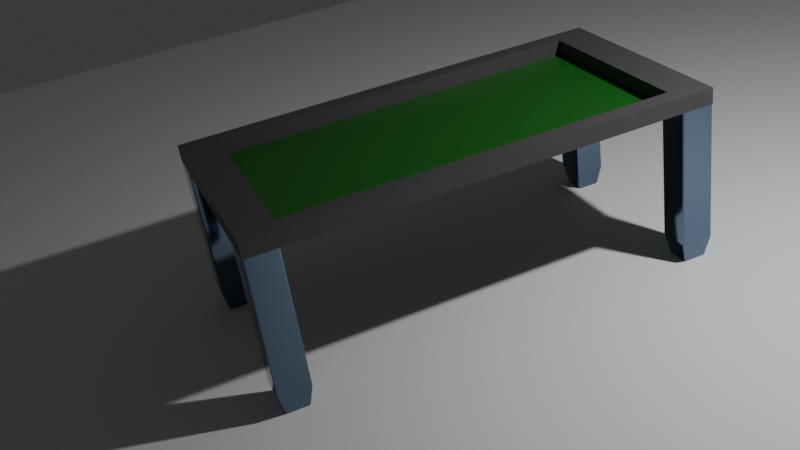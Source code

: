 # Source: table.blend  (saved by Blender 4.3.34; exported with 4.5.12 LTS)
import bpy
from mathutils import Matrix  # noqa: F401  (used for matrix-valued properties, if any)

bpy.ops.wm.read_factory_settings(use_empty=True)
scene = bpy.context.scene
scene.name = 'Scene'

# ---- collections
col_collection = bpy.data.collections.new('Collection'); scene.collection.children.link(col_collection)

# ---- materials (node trees are filled in below, after node groups)
mat_leg_material = bpy.data.materials.new('leg_material')
mat_table_material = bpy.data.materials.new('table-material')
mat_green_material = bpy.data.materials.new('green-material')

# ---- node groups
ng_smooth_by_angle = bpy.data.node_groups.new('Smooth by Angle', 'GeometryNodeTree')
_s = ng_smooth_by_angle.interface.new_socket(name='Mesh', in_out='OUTPUT', socket_type='NodeSocketGeometry')
_s = ng_smooth_by_angle.interface.new_socket(name='Mesh', in_out='INPUT', socket_type='NodeSocketGeometry')
_s = ng_smooth_by_angle.interface.new_socket(name='Angle', in_out='INPUT', socket_type='NodeSocketFloat')
_s.subtype = 'ANGLE'
_s.default_value = 0.5236
_s.min_value = 0.0
_s.max_value = 3.142
_s.description = 'Maximum face angle for smooth edges'
_s = ng_smooth_by_angle.interface.new_socket(name='Ignore Sharpness', in_out='INPUT', socket_type='NodeSocketBool')
_s.force_non_field = True
ng_smooth_by_angle.description = 'Set the sharpness of mesh edges based on the angle between the neighboring faces'
ng_smooth_by_angle.is_modifier = True
_N = ng_smooth_by_angle.nodes; _L = ng_smooth_by_angle.links
n0 = _N.new('GeometryNodeSetShadeSmooth'); n0.name = 'Set Shade Smooth'; n0.location = (120, -80)
n0.domain = 'EDGE'
n1 = _N.new('GeometryNodeSetShadeSmooth'); n1.name = 'Set Shade Smooth.001'; n1.location = (300, -80)
n2 = _N.new('NodeGroupOutput'); n2.name = 'Group Output'; n2.location = (480, -80)
n3 = _N.new('GeometryNodeInputMeshEdgeAngle'); n3.name = 'Edge Angle'; n3.location = (-440, -240)
n4 = _N.new('NodeGroupInput'); n4.name = 'Group Input'; n4.location = (-80, -80)
n5 = _N.new('GeometryNodeInputEdgeSmooth'); n5.name = 'Is Edge Smooth'; n5.location = (-260, -120)
n6 = _N.new('GeometryNodeInputShadeSmooth'); n6.name = 'Is Shade Smooth'; n6.location = (-440, -397)
n7 = _N.new('FunctionNodeCompare'); n7.name = 'Compare'; n7.location = (-260, -260)
n7.operation = 'LESS_EQUAL'
n7.inputs[6].default_value = (0.0, 0.0, 0.0, 0.0)
n7.inputs[7].default_value = (0.0, 0.0, 0.0, 0.0)
n8 = _N.new('FunctionNodeBooleanMath'); n8.name = 'Boolean Math.001'; n8.location = (-80, -260)
n9 = _N.new('NodeGroupInput'); n9.name = 'Group Input.001'; n9.location = (-440, -329)
n10 = _N.new('NodeGroupInput'); n10.name = 'Group Input.002'; n10.location = (-259, -189)
n11 = _N.new('FunctionNodeBooleanMath'); n11.name = 'Boolean Math'; n11.location = (-80, -149)
n11.operation = 'OR'
n12 = _N.new('FunctionNodeBooleanMath'); n12.name = 'Boolean Math.002'; n12.location = (-260, -380)
n12.operation = 'OR'
n13 = _N.new('NodeGroupInput'); n13.name = 'Group Input.003'; n13.location = (-440, -460)
_L.new(n3.outputs[0], n7.inputs[0])
_L.new(n1.outputs[0], n2.inputs[0])
_L.new(n9.outputs[1], n7.inputs[1])
_L.new(n7.outputs[0], n8.inputs[0])
_L.new(n4.outputs[0], n0.inputs[0])
_L.new(n0.outputs[0], n1.inputs[0])
_L.new(n8.outputs[0], n0.inputs[2])
_L.new(n10.outputs[2], n11.inputs[1])
_L.new(n5.outputs[0], n11.inputs[0])
_L.new(n11.outputs[0], n0.inputs[1])
_L.new(n13.outputs[2], n12.inputs[1])
_L.new(n6.outputs[0], n12.inputs[0])
_L.new(n12.outputs[0], n8.inputs[1])
n2.is_active_output = True

# ---- material node trees
mat_leg_material.use_nodes = True; mat_leg_material.node_tree.nodes.clear()
_N = mat_leg_material.node_tree.nodes; _L = mat_leg_material.node_tree.links
n0 = _N.new('ShaderNodeBsdfPrincipled'); n0.name = 'Principled BSDF'; n0.location = (10, 300)
n0.inputs[0].default_value = (0.15, 0.21, 0.3, 1.0)
n0.inputs[1].default_value = 1.0
n0.inputs[2].default_value = 0.1
n0.inputs[3].default_value = 1.45
n1 = _N.new('ShaderNodeOutputMaterial'); n1.name = 'Material Output'; n1.location = (300, 300)
_L.new(n0.outputs[0], n1.inputs[0])
n1.is_active_output = True
mat_table_material.use_nodes = True; mat_table_material.node_tree.nodes.clear()
_N = mat_table_material.node_tree.nodes; _L = mat_table_material.node_tree.links
n0 = _N.new('ShaderNodeBsdfPrincipled'); n0.name = 'Principled BSDF'; n0.location = (10, 300)
n0.inputs[0].default_value = (0.06, 0.06, 0.06, 1.0)
n1 = _N.new('ShaderNodeOutputMaterial'); n1.name = 'Material Output'; n1.location = (300, 300)
_L.new(n0.outputs[0], n1.inputs[0])
n1.is_active_output = True
mat_green_material.use_nodes = True; mat_green_material.node_tree.nodes.clear()
_N = mat_green_material.node_tree.nodes; _L = mat_green_material.node_tree.links
n0 = _N.new('ShaderNodeBsdfPrincipled'); n0.name = 'Principled BSDF'; n0.location = (10, 300)
n0.inputs[0].default_value = (0.006, 0.1, 0.006, 1.0)
n1 = _N.new('ShaderNodeOutputMaterial'); n1.name = 'Material Output'; n1.location = (300, 300)
_L.new(n0.outputs[0], n1.inputs[0])
n1.is_active_output = True

# ---- world
world_world = bpy.data.worlds.new('World'); scene.world = world_world
world_world.use_nodes = True; world_world.node_tree.nodes.clear()
_N = world_world.node_tree.nodes; _L = world_world.node_tree.links
n0 = _N.new('ShaderNodeOutputWorld'); n0.name = 'World Output'; n0.location = (300, 300)
n1 = _N.new('ShaderNodeBackground'); n1.name = 'Background'; n1.location = (10, 300)
n1.inputs[0].default_value = (0.05088, 0.05088, 0.05088, 1.0)
_L.new(n1.outputs[0], n0.inputs[0])
n0.is_active_output = True
world_world.color = (0.05088, 0.05088, 0.05088)
world_world.sun_shadow_jitter_overblur = 0.0

# ---- cameras
cam_camera = bpy.data.cameras.new('Camera')
cam_camera.clip_end = 100.0
cam_camera.lens = 45.2
cam_camera.ortho_scale = 7.314

# ---- lights
light_light = bpy.data.lights.new('Light', 'POINT')
light_light.energy = 1000.0
light_light.shadow_soft_size = 0.1

# ---- meshes
me_cube = bpy.data.meshes.new('Cube')
me_cube.from_pydata([(1.0, -1.0, 2.0), (0.7346, -0.7346, 0.0), (1.0, -1.0, 0.2654), (1.0, 0.8961, 2.0), (0.8961, 1.0, 2.0), (0.9949, 0.9282, 2.0), (0.9802, 0.9572, 2.0), (0.9572, 0.9802, 2.0), (0.9282, 0.9949, 2.0), (0.6299, 0.7346, 0.0), (0.7346, 0.6299, 3.725e-09), (0.6623, 0.7295, 9.313e-10), (0.6915, 0.7146, 9.313e-10), (0.7146, 0.6915, 1.863e-09), (0.7295, 0.6623, 2.794e-09), (0.8958, 1.0, 0.2654), (1.0, 0.8958, 0.2654), (0.928, 0.9949, 0.2654), (0.9571, 0.9801, 0.2654), (0.9801, 0.9571, 0.2654), (0.9949, 0.928, 0.2654), (-0.8808, 1.0, 2.0), (-1.0, 0.8808, 2.0), (-0.9177, 0.9942, 2.0), (-0.9509, 0.9772, 2.0), (-0.9772, 0.9509, 2.0), (-0.9942, 0.9177, 2.0), (-1.0, 0.8804, 0.2654), (-0.8804, 1.0, 0.2654), (-0.9941, 0.9174, 0.2654), (-0.9772, 0.9507, 0.2654), (-0.9507, 0.9772, 0.2654), (-0.9174, 0.9941, 0.2654), (-0.7346, 0.6145, 0.0), (-0.6145, 0.7346, 7.451e-09), (-0.7287, 0.6516, 0.0), (-0.7117, 0.6851, 0.0), (-0.6851, 0.7117, 1.863e-09), (-0.6516, 0.7287, 3.725e-09), (-1.0, -0.8769, 2.0), (-0.8769, -1.0, 2.0), (-0.994, -0.9149, 2.0), (-0.9765, -0.9493, 2.0), (-0.9493, -0.9765, 2.0), (-0.9149, -0.994, 2.0), (-0.6105, -0.7346, 0.0), (-0.7346, -0.6105, -1.118e-08), (-0.6489, -0.7285, -9.313e-10), (-0.6835, -0.7109, -1.863e-09), (-0.7109, -0.6835, -3.725e-09), (-0.7285, -0.6489, -7.451e-09), (-0.8765, -1.0, 0.2654), (-1.0, -0.8765, 0.2654), (-0.9147, -0.994, 0.2654), (-0.9491, -0.9764, 0.2654), (-0.9764, -0.9491, 0.2654), (-0.994, -0.9147, 0.2654)], [], [(9, 34, 28, 15), (28, 21, 4, 15), (52, 39, 22, 27), (33, 46, 52, 27), (33, 35, 36, 37, 38, 34, 9, 11, 12, 13, 14, 10, 1, 45, 47, 48, 49, 50, 46), (45, 1, 2, 51), (1, 10, 16, 2), (16, 10, 14, 20), (20, 14, 13, 19), (19, 13, 12, 18), (18, 12, 11, 17), (17, 11, 9, 15), (3, 16, 20, 5), (5, 20, 19, 6), (6, 19, 18, 7), (7, 18, 17, 8), (8, 17, 15, 4), (16, 3, 0, 2), (28, 34, 38, 32), (32, 38, 37, 31), (31, 37, 36, 30), (30, 36, 35, 29), (29, 35, 33, 27), (27, 22, 26, 29), (29, 26, 25, 30), (30, 25, 24, 31), (31, 24, 23, 32), (32, 23, 21, 28), (2, 0, 40, 51), (45, 51, 53, 47), (47, 53, 54, 48), (48, 54, 55, 49), (49, 55, 56, 50), (50, 56, 52, 46), (39, 52, 56, 41), (41, 56, 55, 42), (42, 55, 54, 43), (43, 54, 53, 44), (44, 53, 51, 40), (3, 5, 6, 7, 8, 4, 21, 23, 24, 25, 26, 22, 39, 41, 42, 43, 44, 40, 0)])
me_cube.polygons.foreach_set('use_smooth', [True] * 40)
_uv = me_cube.uv_layers.new(name='UVMap')
_uv.uv.foreach_set('vector', [0.3287, 0.5332, 0.1732, 0.5332, 0.1399, 0.5, 0.362, 0.5, 0.4082, 0.2649, 0.625, 0.2649, 0.625, 0.487, 0.4082, 0.487, 0.4082, 0.01544, 0.625, 0.01539, 0.625, 0.2351, 0.4082, 0.2351, 0.1582, 0.5482, 0.1582, 0.7013, 0.125, 0.7346, 0.125, 0.5149, 0.1582, 0.5482, 0.1587, 0.5435, 0.1601, 0.5394, 0.1644, 0.5351, 0.1685, 0.5337, 0.1732, 0.5332, 0.3287, 0.5332, 0.3328, 0.5338, 0.3364, 0.5357, 0.3393, 0.5386, 0.3412, 0.5422, 0.3418, 0.5463, 0.3418, 0.7168, 0.1737, 0.7168, 0.1689, 0.7163, 0.1646, 0.7149, 0.1601, 0.7104, 0.1587, 0.7061, 0.1582, 0.7013, 0.1737, 0.7168, 0.3418, 0.7168, 0.375, 0.75, 0.1404, 0.75, 0.3418, 0.7168, 0.3418, 0.5463, 0.4082, 0.513, 0.4082, 0.75, 0.4082, 0.513, 0.3418, 0.5463, 0.3412, 0.5422, 0.4075, 0.509, 0.4075, 0.509, 0.3412, 0.5422, 0.3418, 0.5332, 0.4029, 0.5026, 0.3724, 0.5026, 0.3418, 0.5332, 0.3364, 0.5344, 0.3696, 0.5012, 0.3696, 0.5012, 0.3364, 0.5344, 0.3328, 0.5335, 0.366, 0.5003, 0.366, 0.5003, 0.3328, 0.5335, 0.3287, 0.5332, 0.362, 0.5, 0.625, 0.513, 0.4082, 0.513, 0.4082, 0.509, 0.625, 0.509, 0.625, 0.509, 0.4082, 0.509, 0.4082, 0.5054, 0.625, 0.5054, 0.625, 0.5054, 0.4082, 0.5054, 0.4082, 0.4946, 0.625, 0.4946, 0.625, 0.4946, 0.4082, 0.4946, 0.4082, 0.491, 0.625, 0.491, 0.625, 0.491, 0.4082, 0.491, 0.4082, 0.487, 0.625, 0.487, 0.4082, 0.513, 0.625, 0.513, 0.625, 0.75, 0.4082, 0.75, 0.1399, 0.5, 0.1732, 0.5332, 0.1685, 0.5337, 0.1353, 0.5004, 0.1353, 0.5004, 0.1685, 0.5337, 0.1644, 0.5351, 0.1312, 0.5014, 0.1312, 0.5014, 0.1644, 0.5351, 0.1601, 0.5394, 0.1264, 0.5062, 0.1264, 0.5062, 0.1601, 0.5394, 0.1587, 0.5435, 0.1254, 0.5103, 0.1254, 0.5103, 0.1587, 0.5435, 0.1582, 0.5482, 0.125, 0.5149, 0.4082, 0.2351, 0.625, 0.2351, 0.625, 0.2397, 0.4082, 0.2397, 0.4082, 0.2397, 0.625, 0.2397, 0.625, 0.2439, 0.4082, 0.2438, 0.4082, 0.2438, 0.625, 0.2439, 0.625, 0.2561, 0.4082, 0.2562, 0.4082, 0.2562, 0.625, 0.2561, 0.625, 0.2603, 0.4082, 0.2603, 0.4082, 0.2603, 0.625, 0.2603, 0.625, 0.2649, 0.4082, 0.2649, 0.4082, 0.75, 0.625, 0.75, 0.625, 0.9846, 0.4082, 0.9846, 0.1737, 0.7168, 0.1404, 0.75, 0.1357, 0.7496, 0.1689, 0.7163, 0.1689, 0.7163, 0.1357, 0.7496, 0.1314, 0.7485, 0.1646, 0.7149, 0.1646, 0.7149, 0.1314, 0.7485, 0.1265, 0.7436, 0.1601, 0.7104, 0.1601, 0.7104, 0.1265, 0.7436, 0.1254, 0.7393, 0.1587, 0.7061, 0.1587, 0.7061, 0.1254, 0.7393, 0.125, 0.7346, 0.1582, 0.7013, 0.625, 0.01539, 0.4082, 0.01544, 0.4082, 0.01067, 0.625, 0.01063, 0.625, 0.01063, 0.4082, 0.01067, 0.4082, 0.006364, 0.625, 0.006344, 0.625, 0.006344, 0.4082, 0.006364, 0.4082, 0.0, 0.625, 0.0, 0.625, 1.0, 0.4082, 1.0, 0.4082, 0.9893, 0.625, 0.9894, 0.625, 0.9894, 0.4082, 0.9893, 0.4082, 0.9846, 0.625, 0.9846, 0.625, 0.513, 0.6256, 0.509, 0.6275, 0.5054, 0.6304, 0.5025, 0.634, 0.5006, 0.638, 0.5, 0.8601, 0.5, 0.8647, 0.5007, 0.8689, 0.5028, 0.8722, 0.5061, 0.8743, 0.5103, 0.875, 0.5149, 0.875, 0.7346, 0.8742, 0.7394, 0.8721, 0.7437, 0.8687, 0.7471, 0.8644, 0.7492, 0.8596, 0.75, 0.625, 0.75])
me_cube.materials.append(mat_leg_material)
me_cube.use_mirror_vertex_groups = False
me_cube.update()
me_cube_001 = bpy.data.meshes.new('Cube.001')
me_cube_001.from_pydata([(-1.0, -1.0, -1.0), (-0.8384, -0.8384, 1.0), (-1.0, 1.0, -1.0), (-0.8384, 0.8384, 1.0), (1.0, -1.0, -1.0), (0.8384, -0.8384, 1.0), (1.0, 1.0, -1.0), (0.8384, 0.8384, 1.0), (-1.0, -1.0, 1.0), (-1.0, 1.0, 1.0), (1.0, 1.0, 1.0), (1.0, -1.0, 1.0), (-0.8384, -0.8384, -2.109), (-0.8384, 0.8384, -2.109), (0.8384, 0.8384, -2.109), (0.8384, -0.8384, -2.109)], [], [(0, 8, 9, 2), (2, 9, 10, 6), (6, 10, 11, 4), (4, 11, 8, 0), (2, 6, 4, 0), (5, 7, 14, 15), (1, 3, 9, 8), (3, 7, 10, 9), (7, 5, 11, 10), (5, 1, 8, 11), (14, 13, 12, 15), (3, 1, 12, 13), (1, 5, 15, 12), (7, 3, 13, 14)])
me_cube_001.polygons.foreach_set('material_index', [0, 0, 0, 0, 1, 0, 0, 0, 0, 0, 0, 0, 0, 0])
_uv = me_cube_001.uv_layers.new(name='UVMap')
_uv.uv.foreach_set('vector', [0.375, 0.0, 0.625, 0.0, 0.625, 0.25, 0.375, 0.25, 0.375, 0.25, 0.625, 0.25, 0.625, 0.5, 0.375, 0.5, 0.375, 0.5, 0.625, 0.5, 0.625, 0.75, 0.375, 0.75, 0.375, 0.75, 0.625, 0.75, 0.625, 1.0, 0.375, 1.0, 0.125, 0.5, 0.375, 0.5, 0.375, 0.75, 0.125, 0.75, 0.6452, 0.7298, 0.6452, 0.5202, 0.6452, 0.5202, 0.6452, 0.7298, 0.8548, 0.7298, 0.8548, 0.5202, 0.875, 0.5, 0.875, 0.75, 0.8548, 0.5202, 0.6452, 0.5202, 0.625, 0.5, 0.875, 0.5, 0.6452, 0.5202, 0.6452, 0.7298, 0.625, 0.75, 0.625, 0.5, 0.6452, 0.7298, 0.8548, 0.7298, 0.875, 0.75, 0.625, 0.75, 0.6452, 0.5202, 0.8548, 0.5202, 0.8548, 0.7298, 0.6452, 0.7298, 0.8548, 0.5202, 0.8548, 0.7298, 0.8548, 0.7298, 0.8548, 0.5202, 0.8548, 0.7298, 0.6452, 0.7298, 0.6452, 0.7298, 0.8548, 0.7298, 0.6452, 0.5202, 0.8548, 0.5202, 0.8548, 0.5202, 0.6452, 0.5202])
me_cube_001.materials.append(mat_table_material)
me_cube_001.materials.append(mat_green_material)
me_cube_001.update()
me_cube_004 = bpy.data.meshes.new('Cube.004')
me_cube_004.from_pydata([(1.0, -1.0, 2.0), (0.7346, -0.7346, 0.0), (1.0, -1.0, 0.2654), (1.0, 0.8961, 2.0), (0.8961, 1.0, 2.0), (0.9949, 0.9282, 2.0), (0.9802, 0.9572, 2.0), (0.9572, 0.9802, 2.0), (0.9282, 0.9949, 2.0), (0.6299, 0.7346, 0.0), (0.7346, 0.6299, 3.725e-09), (0.6623, 0.7295, 9.313e-10), (0.6915, 0.7146, 9.313e-10), (0.7146, 0.6915, 1.863e-09), (0.7295, 0.6623, 2.794e-09), (0.8958, 1.0, 0.2654), (1.0, 0.8958, 0.2654), (0.928, 0.9949, 0.2654), (0.9571, 0.9801, 0.2654), (0.9801, 0.9571, 0.2654), (0.9949, 0.928, 0.2654), (-0.8808, 1.0, 2.0), (-1.0, 0.8808, 2.0), (-0.9177, 0.9942, 2.0), (-0.9509, 0.9772, 2.0), (-0.9772, 0.9509, 2.0), (-0.9942, 0.9177, 2.0), (-1.0, 0.8804, 0.2654), (-0.8804, 1.0, 0.2654), (-0.9941, 0.9174, 0.2654), (-0.9772, 0.9507, 0.2654), (-0.9507, 0.9772, 0.2654), (-0.9174, 0.9941, 0.2654), (-0.7346, 0.6145, 0.0), (-0.6145, 0.7346, 7.451e-09), (-0.7287, 0.6516, 0.0), (-0.7117, 0.6851, 0.0), (-0.6851, 0.7117, 1.863e-09), (-0.6516, 0.7287, 3.725e-09), (-1.0, -0.8769, 2.0), (-0.8769, -1.0, 2.0), (-0.994, -0.9149, 2.0), (-0.9765, -0.9493, 2.0), (-0.9493, -0.9765, 2.0), (-0.9149, -0.994, 2.0), (-0.6105, -0.7346, 0.0), (-0.7346, -0.6105, -1.118e-08), (-0.6489, -0.7285, -9.313e-10), (-0.6835, -0.7109, -1.863e-09), (-0.7109, -0.6835, -3.725e-09), (-0.7285, -0.6489, -7.451e-09), (-0.8765, -1.0, 0.2654), (-1.0, -0.8765, 0.2654), (-0.9147, -0.994, 0.2654), (-0.9491, -0.9764, 0.2654), (-0.9764, -0.9491, 0.2654), (-0.994, -0.9147, 0.2654)], [], [(9, 34, 28, 15), (28, 21, 4, 15), (52, 39, 22, 27), (33, 46, 52, 27), (33, 35, 36, 37, 38, 34, 9, 11, 12, 13, 14, 10, 1, 45, 47, 48, 49, 50, 46), (45, 1, 2, 51), (1, 10, 16, 2), (16, 10, 14, 20), (20, 14, 13, 19), (19, 13, 12, 18), (18, 12, 11, 17), (17, 11, 9, 15), (3, 16, 20, 5), (5, 20, 19, 6), (6, 19, 18, 7), (7, 18, 17, 8), (8, 17, 15, 4), (16, 3, 0, 2), (28, 34, 38, 32), (32, 38, 37, 31), (31, 37, 36, 30), (30, 36, 35, 29), (29, 35, 33, 27), (27, 22, 26, 29), (29, 26, 25, 30), (30, 25, 24, 31), (31, 24, 23, 32), (32, 23, 21, 28), (2, 0, 40, 51), (45, 51, 53, 47), (47, 53, 54, 48), (48, 54, 55, 49), (49, 55, 56, 50), (50, 56, 52, 46), (39, 52, 56, 41), (41, 56, 55, 42), (42, 55, 54, 43), (43, 54, 53, 44), (44, 53, 51, 40), (3, 5, 6, 7, 8, 4, 21, 23, 24, 25, 26, 22, 39, 41, 42, 43, 44, 40, 0)])
me_cube_004.polygons.foreach_set('use_smooth', [True] * 40)
_uv = me_cube_004.uv_layers.new(name='UVMap')
_uv.uv.foreach_set('vector', [0.3287, 0.5332, 0.1732, 0.5332, 0.1399, 0.5, 0.362, 0.5, 0.4082, 0.2649, 0.625, 0.2649, 0.625, 0.487, 0.4082, 0.487, 0.4082, 0.01544, 0.625, 0.01539, 0.625, 0.2351, 0.4082, 0.2351, 0.1582, 0.5482, 0.1582, 0.7013, 0.125, 0.7346, 0.125, 0.5149, 0.1582, 0.5482, 0.1587, 0.5435, 0.1601, 0.5394, 0.1644, 0.5351, 0.1685, 0.5337, 0.1732, 0.5332, 0.3287, 0.5332, 0.3328, 0.5338, 0.3364, 0.5357, 0.3393, 0.5386, 0.3412, 0.5422, 0.3418, 0.5463, 0.3418, 0.7168, 0.1737, 0.7168, 0.1689, 0.7163, 0.1646, 0.7149, 0.1601, 0.7104, 0.1587, 0.7061, 0.1582, 0.7013, 0.1737, 0.7168, 0.3418, 0.7168, 0.375, 0.75, 0.1404, 0.75, 0.3418, 0.7168, 0.3418, 0.5463, 0.4082, 0.513, 0.4082, 0.75, 0.4082, 0.513, 0.3418, 0.5463, 0.3412, 0.5422, 0.4075, 0.509, 0.4075, 0.509, 0.3412, 0.5422, 0.3418, 0.5332, 0.4029, 0.5026, 0.3724, 0.5026, 0.3418, 0.5332, 0.3364, 0.5344, 0.3696, 0.5012, 0.3696, 0.5012, 0.3364, 0.5344, 0.3328, 0.5335, 0.366, 0.5003, 0.366, 0.5003, 0.3328, 0.5335, 0.3287, 0.5332, 0.362, 0.5, 0.625, 0.513, 0.4082, 0.513, 0.4082, 0.509, 0.625, 0.509, 0.625, 0.509, 0.4082, 0.509, 0.4082, 0.5054, 0.625, 0.5054, 0.625, 0.5054, 0.4082, 0.5054, 0.4082, 0.4946, 0.625, 0.4946, 0.625, 0.4946, 0.4082, 0.4946, 0.4082, 0.491, 0.625, 0.491, 0.625, 0.491, 0.4082, 0.491, 0.4082, 0.487, 0.625, 0.487, 0.4082, 0.513, 0.625, 0.513, 0.625, 0.75, 0.4082, 0.75, 0.1399, 0.5, 0.1732, 0.5332, 0.1685, 0.5337, 0.1353, 0.5004, 0.1353, 0.5004, 0.1685, 0.5337, 0.1644, 0.5351, 0.1312, 0.5014, 0.1312, 0.5014, 0.1644, 0.5351, 0.1601, 0.5394, 0.1264, 0.5062, 0.1264, 0.5062, 0.1601, 0.5394, 0.1587, 0.5435, 0.1254, 0.5103, 0.1254, 0.5103, 0.1587, 0.5435, 0.1582, 0.5482, 0.125, 0.5149, 0.4082, 0.2351, 0.625, 0.2351, 0.625, 0.2397, 0.4082, 0.2397, 0.4082, 0.2397, 0.625, 0.2397, 0.625, 0.2439, 0.4082, 0.2438, 0.4082, 0.2438, 0.625, 0.2439, 0.625, 0.2561, 0.4082, 0.2562, 0.4082, 0.2562, 0.625, 0.2561, 0.625, 0.2603, 0.4082, 0.2603, 0.4082, 0.2603, 0.625, 0.2603, 0.625, 0.2649, 0.4082, 0.2649, 0.4082, 0.75, 0.625, 0.75, 0.625, 0.9846, 0.4082, 0.9846, 0.1737, 0.7168, 0.1404, 0.75, 0.1357, 0.7496, 0.1689, 0.7163, 0.1689, 0.7163, 0.1357, 0.7496, 0.1314, 0.7485, 0.1646, 0.7149, 0.1646, 0.7149, 0.1314, 0.7485, 0.1265, 0.7436, 0.1601, 0.7104, 0.1601, 0.7104, 0.1265, 0.7436, 0.1254, 0.7393, 0.1587, 0.7061, 0.1587, 0.7061, 0.1254, 0.7393, 0.125, 0.7346, 0.1582, 0.7013, 0.625, 0.01539, 0.4082, 0.01544, 0.4082, 0.01067, 0.625, 0.01063, 0.625, 0.01063, 0.4082, 0.01067, 0.4082, 0.006364, 0.625, 0.006344, 0.625, 0.006344, 0.4082, 0.006364, 0.4082, 0.0, 0.625, 0.0, 0.625, 1.0, 0.4082, 1.0, 0.4082, 0.9893, 0.625, 0.9894, 0.625, 0.9894, 0.4082, 0.9893, 0.4082, 0.9846, 0.625, 0.9846, 0.625, 0.513, 0.6256, 0.509, 0.6275, 0.5054, 0.6304, 0.5025, 0.634, 0.5006, 0.638, 0.5, 0.8601, 0.5, 0.8647, 0.5007, 0.8689, 0.5028, 0.8722, 0.5061, 0.8743, 0.5103, 0.875, 0.5149, 0.875, 0.7346, 0.8742, 0.7394, 0.8721, 0.7437, 0.8687, 0.7471, 0.8644, 0.7492, 0.8596, 0.75, 0.625, 0.75])
me_cube_004.materials.append(mat_leg_material)
me_cube_004.use_mirror_vertex_groups = False
me_cube_004.update()
me_cube_006 = bpy.data.meshes.new('Cube.006')
me_cube_006.from_pydata([(1.0, -1.0, 2.0), (0.7346, -0.7346, 0.0), (1.0, -1.0, 0.2654), (1.0, 0.8961, 2.0), (0.8961, 1.0, 2.0), (0.9949, 0.9282, 2.0), (0.9802, 0.9572, 2.0), (0.9572, 0.9802, 2.0), (0.9282, 0.9949, 2.0), (0.6299, 0.7346, 0.0), (0.7346, 0.6299, 3.725e-09), (0.6623, 0.7295, 9.313e-10), (0.6915, 0.7146, 9.313e-10), (0.7146, 0.6915, 1.863e-09), (0.7295, 0.6623, 2.794e-09), (0.8958, 1.0, 0.2654), (1.0, 0.8958, 0.2654), (0.928, 0.9949, 0.2654), (0.9571, 0.9801, 0.2654), (0.9801, 0.9571, 0.2654), (0.9949, 0.928, 0.2654), (-0.8808, 1.0, 2.0), (-1.0, 0.8808, 2.0), (-0.9177, 0.9942, 2.0), (-0.9509, 0.9772, 2.0), (-0.9772, 0.9509, 2.0), (-0.9942, 0.9177, 2.0), (-1.0, 0.8804, 0.2654), (-0.8804, 1.0, 0.2654), (-0.9941, 0.9174, 0.2654), (-0.9772, 0.9507, 0.2654), (-0.9507, 0.9772, 0.2654), (-0.9174, 0.9941, 0.2654), (-0.7346, 0.6145, 0.0), (-0.6145, 0.7346, 7.451e-09), (-0.7287, 0.6516, 0.0), (-0.7117, 0.6851, 0.0), (-0.6851, 0.7117, 1.863e-09), (-0.6516, 0.7287, 3.725e-09), (-1.0, -0.8769, 2.0), (-0.8769, -1.0, 2.0), (-0.994, -0.9149, 2.0), (-0.9765, -0.9493, 2.0), (-0.9493, -0.9765, 2.0), (-0.9149, -0.994, 2.0), (-0.6105, -0.7346, 0.0), (-0.7346, -0.6105, -1.118e-08), (-0.6489, -0.7285, -9.313e-10), (-0.6835, -0.7109, -1.863e-09), (-0.7109, -0.6835, -3.725e-09), (-0.7285, -0.6489, -7.451e-09), (-0.8765, -1.0, 0.2654), (-1.0, -0.8765, 0.2654), (-0.9147, -0.994, 0.2654), (-0.9491, -0.9764, 0.2654), (-0.9764, -0.9491, 0.2654), (-0.994, -0.9147, 0.2654)], [], [(9, 34, 28, 15), (28, 21, 4, 15), (52, 39, 22, 27), (33, 46, 52, 27), (33, 35, 36, 37, 38, 34, 9, 11, 12, 13, 14, 10, 1, 45, 47, 48, 49, 50, 46), (45, 1, 2, 51), (1, 10, 16, 2), (16, 10, 14, 20), (20, 14, 13, 19), (19, 13, 12, 18), (18, 12, 11, 17), (17, 11, 9, 15), (3, 16, 20, 5), (5, 20, 19, 6), (6, 19, 18, 7), (7, 18, 17, 8), (8, 17, 15, 4), (16, 3, 0, 2), (28, 34, 38, 32), (32, 38, 37, 31), (31, 37, 36, 30), (30, 36, 35, 29), (29, 35, 33, 27), (27, 22, 26, 29), (29, 26, 25, 30), (30, 25, 24, 31), (31, 24, 23, 32), (32, 23, 21, 28), (2, 0, 40, 51), (45, 51, 53, 47), (47, 53, 54, 48), (48, 54, 55, 49), (49, 55, 56, 50), (50, 56, 52, 46), (39, 52, 56, 41), (41, 56, 55, 42), (42, 55, 54, 43), (43, 54, 53, 44), (44, 53, 51, 40), (3, 5, 6, 7, 8, 4, 21, 23, 24, 25, 26, 22, 39, 41, 42, 43, 44, 40, 0)])
me_cube_006.polygons.foreach_set('use_smooth', [True] * 40)
_uv = me_cube_006.uv_layers.new(name='UVMap')
_uv.uv.foreach_set('vector', [0.3287, 0.5332, 0.1732, 0.5332, 0.1399, 0.5, 0.362, 0.5, 0.4082, 0.2649, 0.625, 0.2649, 0.625, 0.487, 0.4082, 0.487, 0.4082, 0.01544, 0.625, 0.01539, 0.625, 0.2351, 0.4082, 0.2351, 0.1582, 0.5482, 0.1582, 0.7013, 0.125, 0.7346, 0.125, 0.5149, 0.1582, 0.5482, 0.1587, 0.5435, 0.1601, 0.5394, 0.1644, 0.5351, 0.1685, 0.5337, 0.1732, 0.5332, 0.3287, 0.5332, 0.3328, 0.5338, 0.3364, 0.5357, 0.3393, 0.5386, 0.3412, 0.5422, 0.3418, 0.5463, 0.3418, 0.7168, 0.1737, 0.7168, 0.1689, 0.7163, 0.1646, 0.7149, 0.1601, 0.7104, 0.1587, 0.7061, 0.1582, 0.7013, 0.1737, 0.7168, 0.3418, 0.7168, 0.375, 0.75, 0.1404, 0.75, 0.3418, 0.7168, 0.3418, 0.5463, 0.4082, 0.513, 0.4082, 0.75, 0.4082, 0.513, 0.3418, 0.5463, 0.3412, 0.5422, 0.4075, 0.509, 0.4075, 0.509, 0.3412, 0.5422, 0.3418, 0.5332, 0.4029, 0.5026, 0.3724, 0.5026, 0.3418, 0.5332, 0.3364, 0.5344, 0.3696, 0.5012, 0.3696, 0.5012, 0.3364, 0.5344, 0.3328, 0.5335, 0.366, 0.5003, 0.366, 0.5003, 0.3328, 0.5335, 0.3287, 0.5332, 0.362, 0.5, 0.625, 0.513, 0.4082, 0.513, 0.4082, 0.509, 0.625, 0.509, 0.625, 0.509, 0.4082, 0.509, 0.4082, 0.5054, 0.625, 0.5054, 0.625, 0.5054, 0.4082, 0.5054, 0.4082, 0.4946, 0.625, 0.4946, 0.625, 0.4946, 0.4082, 0.4946, 0.4082, 0.491, 0.625, 0.491, 0.625, 0.491, 0.4082, 0.491, 0.4082, 0.487, 0.625, 0.487, 0.4082, 0.513, 0.625, 0.513, 0.625, 0.75, 0.4082, 0.75, 0.1399, 0.5, 0.1732, 0.5332, 0.1685, 0.5337, 0.1353, 0.5004, 0.1353, 0.5004, 0.1685, 0.5337, 0.1644, 0.5351, 0.1312, 0.5014, 0.1312, 0.5014, 0.1644, 0.5351, 0.1601, 0.5394, 0.1264, 0.5062, 0.1264, 0.5062, 0.1601, 0.5394, 0.1587, 0.5435, 0.1254, 0.5103, 0.1254, 0.5103, 0.1587, 0.5435, 0.1582, 0.5482, 0.125, 0.5149, 0.4082, 0.2351, 0.625, 0.2351, 0.625, 0.2397, 0.4082, 0.2397, 0.4082, 0.2397, 0.625, 0.2397, 0.625, 0.2439, 0.4082, 0.2438, 0.4082, 0.2438, 0.625, 0.2439, 0.625, 0.2561, 0.4082, 0.2562, 0.4082, 0.2562, 0.625, 0.2561, 0.625, 0.2603, 0.4082, 0.2603, 0.4082, 0.2603, 0.625, 0.2603, 0.625, 0.2649, 0.4082, 0.2649, 0.4082, 0.75, 0.625, 0.75, 0.625, 0.9846, 0.4082, 0.9846, 0.1737, 0.7168, 0.1404, 0.75, 0.1357, 0.7496, 0.1689, 0.7163, 0.1689, 0.7163, 0.1357, 0.7496, 0.1314, 0.7485, 0.1646, 0.7149, 0.1646, 0.7149, 0.1314, 0.7485, 0.1265, 0.7436, 0.1601, 0.7104, 0.1601, 0.7104, 0.1265, 0.7436, 0.1254, 0.7393, 0.1587, 0.7061, 0.1587, 0.7061, 0.1254, 0.7393, 0.125, 0.7346, 0.1582, 0.7013, 0.625, 0.01539, 0.4082, 0.01544, 0.4082, 0.01067, 0.625, 0.01063, 0.625, 0.01063, 0.4082, 0.01067, 0.4082, 0.006364, 0.625, 0.006344, 0.625, 0.006344, 0.4082, 0.006364, 0.4082, 0.0, 0.625, 0.0, 0.625, 1.0, 0.4082, 1.0, 0.4082, 0.9893, 0.625, 0.9894, 0.625, 0.9894, 0.4082, 0.9893, 0.4082, 0.9846, 0.625, 0.9846, 0.625, 0.513, 0.6256, 0.509, 0.6275, 0.5054, 0.6304, 0.5025, 0.634, 0.5006, 0.638, 0.5, 0.8601, 0.5, 0.8647, 0.5007, 0.8689, 0.5028, 0.8722, 0.5061, 0.8743, 0.5103, 0.875, 0.5149, 0.875, 0.7346, 0.8742, 0.7394, 0.8721, 0.7437, 0.8687, 0.7471, 0.8644, 0.7492, 0.8596, 0.75, 0.625, 0.75])
me_cube_006.materials.append(mat_leg_material)
me_cube_006.use_mirror_vertex_groups = False
me_cube_006.update()
me_cube_008 = bpy.data.meshes.new('Cube.008')
me_cube_008.from_pydata([(1.0, -1.0, 2.0), (0.7346, -0.7346, 0.0), (1.0, -1.0, 0.2654), (1.0, 0.8961, 2.0), (0.8961, 1.0, 2.0), (0.9949, 0.9282, 2.0), (0.9802, 0.9572, 2.0), (0.9572, 0.9802, 2.0), (0.9282, 0.9949, 2.0), (0.6299, 0.7346, 0.0), (0.7346, 0.6299, 3.725e-09), (0.6623, 0.7295, 9.313e-10), (0.6915, 0.7146, 9.313e-10), (0.7146, 0.6915, 1.863e-09), (0.7295, 0.6623, 2.794e-09), (0.8958, 1.0, 0.2654), (1.0, 0.8958, 0.2654), (0.928, 0.9949, 0.2654), (0.9571, 0.9801, 0.2654), (0.9801, 0.9571, 0.2654), (0.9949, 0.928, 0.2654), (-0.8808, 1.0, 2.0), (-1.0, 0.8808, 2.0), (-0.9177, 0.9942, 2.0), (-0.9509, 0.9772, 2.0), (-0.9772, 0.9509, 2.0), (-0.9942, 0.9177, 2.0), (-1.0, 0.8804, 0.2654), (-0.8804, 1.0, 0.2654), (-0.9941, 0.9174, 0.2654), (-0.9772, 0.9507, 0.2654), (-0.9507, 0.9772, 0.2654), (-0.9174, 0.9941, 0.2654), (-0.7346, 0.6145, 0.0), (-0.6145, 0.7346, 7.451e-09), (-0.7287, 0.6516, 0.0), (-0.7117, 0.6851, 0.0), (-0.6851, 0.7117, 1.863e-09), (-0.6516, 0.7287, 3.725e-09), (-1.0, -0.8769, 2.0), (-0.8769, -1.0, 2.0), (-0.994, -0.9149, 2.0), (-0.9765, -0.9493, 2.0), (-0.9493, -0.9765, 2.0), (-0.9149, -0.994, 2.0), (-0.6105, -0.7346, 0.0), (-0.7346, -0.6105, -1.118e-08), (-0.6489, -0.7285, -9.313e-10), (-0.6835, -0.7109, -1.863e-09), (-0.7109, -0.6835, -3.725e-09), (-0.7285, -0.6489, -7.451e-09), (-0.8765, -1.0, 0.2654), (-1.0, -0.8765, 0.2654), (-0.9147, -0.994, 0.2654), (-0.9491, -0.9764, 0.2654), (-0.9764, -0.9491, 0.2654), (-0.994, -0.9147, 0.2654)], [], [(9, 34, 28, 15), (28, 21, 4, 15), (52, 39, 22, 27), (33, 46, 52, 27), (33, 35, 36, 37, 38, 34, 9, 11, 12, 13, 14, 10, 1, 45, 47, 48, 49, 50, 46), (45, 1, 2, 51), (1, 10, 16, 2), (16, 10, 14, 20), (20, 14, 13, 19), (19, 13, 12, 18), (18, 12, 11, 17), (17, 11, 9, 15), (3, 16, 20, 5), (5, 20, 19, 6), (6, 19, 18, 7), (7, 18, 17, 8), (8, 17, 15, 4), (16, 3, 0, 2), (28, 34, 38, 32), (32, 38, 37, 31), (31, 37, 36, 30), (30, 36, 35, 29), (29, 35, 33, 27), (27, 22, 26, 29), (29, 26, 25, 30), (30, 25, 24, 31), (31, 24, 23, 32), (32, 23, 21, 28), (2, 0, 40, 51), (45, 51, 53, 47), (47, 53, 54, 48), (48, 54, 55, 49), (49, 55, 56, 50), (50, 56, 52, 46), (39, 52, 56, 41), (41, 56, 55, 42), (42, 55, 54, 43), (43, 54, 53, 44), (44, 53, 51, 40), (3, 5, 6, 7, 8, 4, 21, 23, 24, 25, 26, 22, 39, 41, 42, 43, 44, 40, 0)])
me_cube_008.polygons.foreach_set('use_smooth', [True] * 40)
_uv = me_cube_008.uv_layers.new(name='UVMap')
_uv.uv.foreach_set('vector', [0.3287, 0.5332, 0.1732, 0.5332, 0.1399, 0.5, 0.362, 0.5, 0.4082, 0.2649, 0.625, 0.2649, 0.625, 0.487, 0.4082, 0.487, 0.4082, 0.01544, 0.625, 0.01539, 0.625, 0.2351, 0.4082, 0.2351, 0.1582, 0.5482, 0.1582, 0.7013, 0.125, 0.7346, 0.125, 0.5149, 0.1582, 0.5482, 0.1587, 0.5435, 0.1601, 0.5394, 0.1644, 0.5351, 0.1685, 0.5337, 0.1732, 0.5332, 0.3287, 0.5332, 0.3328, 0.5338, 0.3364, 0.5357, 0.3393, 0.5386, 0.3412, 0.5422, 0.3418, 0.5463, 0.3418, 0.7168, 0.1737, 0.7168, 0.1689, 0.7163, 0.1646, 0.7149, 0.1601, 0.7104, 0.1587, 0.7061, 0.1582, 0.7013, 0.1737, 0.7168, 0.3418, 0.7168, 0.375, 0.75, 0.1404, 0.75, 0.3418, 0.7168, 0.3418, 0.5463, 0.4082, 0.513, 0.4082, 0.75, 0.4082, 0.513, 0.3418, 0.5463, 0.3412, 0.5422, 0.4075, 0.509, 0.4075, 0.509, 0.3412, 0.5422, 0.3418, 0.5332, 0.4029, 0.5026, 0.3724, 0.5026, 0.3418, 0.5332, 0.3364, 0.5344, 0.3696, 0.5012, 0.3696, 0.5012, 0.3364, 0.5344, 0.3328, 0.5335, 0.366, 0.5003, 0.366, 0.5003, 0.3328, 0.5335, 0.3287, 0.5332, 0.362, 0.5, 0.625, 0.513, 0.4082, 0.513, 0.4082, 0.509, 0.625, 0.509, 0.625, 0.509, 0.4082, 0.509, 0.4082, 0.5054, 0.625, 0.5054, 0.625, 0.5054, 0.4082, 0.5054, 0.4082, 0.4946, 0.625, 0.4946, 0.625, 0.4946, 0.4082, 0.4946, 0.4082, 0.491, 0.625, 0.491, 0.625, 0.491, 0.4082, 0.491, 0.4082, 0.487, 0.625, 0.487, 0.4082, 0.513, 0.625, 0.513, 0.625, 0.75, 0.4082, 0.75, 0.1399, 0.5, 0.1732, 0.5332, 0.1685, 0.5337, 0.1353, 0.5004, 0.1353, 0.5004, 0.1685, 0.5337, 0.1644, 0.5351, 0.1312, 0.5014, 0.1312, 0.5014, 0.1644, 0.5351, 0.1601, 0.5394, 0.1264, 0.5062, 0.1264, 0.5062, 0.1601, 0.5394, 0.1587, 0.5435, 0.1254, 0.5103, 0.1254, 0.5103, 0.1587, 0.5435, 0.1582, 0.5482, 0.125, 0.5149, 0.4082, 0.2351, 0.625, 0.2351, 0.625, 0.2397, 0.4082, 0.2397, 0.4082, 0.2397, 0.625, 0.2397, 0.625, 0.2439, 0.4082, 0.2438, 0.4082, 0.2438, 0.625, 0.2439, 0.625, 0.2561, 0.4082, 0.2562, 0.4082, 0.2562, 0.625, 0.2561, 0.625, 0.2603, 0.4082, 0.2603, 0.4082, 0.2603, 0.625, 0.2603, 0.625, 0.2649, 0.4082, 0.2649, 0.4082, 0.75, 0.625, 0.75, 0.625, 0.9846, 0.4082, 0.9846, 0.1737, 0.7168, 0.1404, 0.75, 0.1357, 0.7496, 0.1689, 0.7163, 0.1689, 0.7163, 0.1357, 0.7496, 0.1314, 0.7485, 0.1646, 0.7149, 0.1646, 0.7149, 0.1314, 0.7485, 0.1265, 0.7436, 0.1601, 0.7104, 0.1601, 0.7104, 0.1265, 0.7436, 0.1254, 0.7393, 0.1587, 0.7061, 0.1587, 0.7061, 0.1254, 0.7393, 0.125, 0.7346, 0.1582, 0.7013, 0.625, 0.01539, 0.4082, 0.01544, 0.4082, 0.01067, 0.625, 0.01063, 0.625, 0.01063, 0.4082, 0.01067, 0.4082, 0.006364, 0.625, 0.006344, 0.625, 0.006344, 0.4082, 0.006364, 0.4082, 0.0, 0.625, 0.0, 0.625, 1.0, 0.4082, 1.0, 0.4082, 0.9893, 0.625, 0.9894, 0.625, 0.9894, 0.4082, 0.9893, 0.4082, 0.9846, 0.625, 0.9846, 0.625, 0.513, 0.6256, 0.509, 0.6275, 0.5054, 0.6304, 0.5025, 0.634, 0.5006, 0.638, 0.5, 0.8601, 0.5, 0.8647, 0.5007, 0.8689, 0.5028, 0.8722, 0.5061, 0.8743, 0.5103, 0.875, 0.5149, 0.875, 0.7346, 0.8742, 0.7394, 0.8721, 0.7437, 0.8687, 0.7471, 0.8644, 0.7492, 0.8596, 0.75, 0.625, 0.75])
me_cube_008.materials.append(mat_leg_material)
me_cube_008.materials.append(None)
me_cube_008.use_mirror_vertex_groups = False
me_cube_008.update()
me_plane = bpy.data.meshes.new('Plane')
me_plane.from_pydata([(-10.0, -10.0, 0.0), (10.0, -10.0, 0.0), (-10.0, 10.0, 0.0), (10.0, 10.0, 0.0)], [], [(0, 1, 3, 2)])
_uv = me_plane.uv_layers.new(name='UVMap')
_uv.uv.foreach_set('vector', [0.0, 0.0, 1.0, 0.0, 1.0, 1.0, 0.0, 1.0])
me_plane.update()

# ---- objects
ob_leg = bpy.data.objects.new('leg', me_cube)
ob_light = bpy.data.objects.new('Light', light_light)
ob_camera = bpy.data.objects.new('Camera', cam_camera)
ob_top_tab_e = bpy.data.objects.new('top_tab;e', me_cube_001)
ob_leg_002 = bpy.data.objects.new('leg.002', me_cube_004)
ob_leg_004 = bpy.data.objects.new('leg.004', me_cube_006)
ob_leg_006 = bpy.data.objects.new('leg.006', me_cube_008)
ob_0 = bpy.data.objects.new('0', me_plane)

# ---- transforms, parenting, visibility, modifiers, constraints
ob_leg.location = (0.0, 0.0, 0.0)
ob_leg.rotation_euler = (3.725e-09, 3.725e-09, 3.142)
ob_leg.scale = (0.18, 0.18, 0.9)
ob_leg.lock_rotations_4d = False
ob_leg.empty_display_type = 'ARROWS'
ob_leg.lineart.crease_threshold = 0.0
_m = ob_leg.modifiers.new('Smooth by Angle', 'NODES')
_m.node_group = ng_smooth_by_angle
_gi = [s.identifier for s in ng_smooth_by_angle.interface.items_tree if s.item_type == 'SOCKET' and s.in_out == 'INPUT']
_m[_gi[1]] = 0.548  # Angle
_m.use_pin_to_last = True
_m.show_group_selector = False
ob_light.location = (4.076, 1.005, 5.446)
ob_light.rotation_euler = (0.6503, 0.05522, 1.866)
ob_light.lock_rotations_4d = False
ob_light.empty_display_type = 'ARROWS'
ob_light.color = (0.0, 0.0, 0.0, 0.0)
ob_light.lineart.crease_threshold = 0.0
ob_camera.location = (9.991, -5.924, 6.138)
ob_camera.rotation_euler = (1.057, 0.142, 1.165)
ob_camera.lock_rotations_4d = False
ob_camera.empty_display_type = 'ARROWS'
ob_camera.color = (0.0, 0.0, 0.0, 0.0)
ob_camera.display_type = 'WIRE'
ob_camera.lineart.crease_threshold = 0.0
ob_top_tab_e.location = (1.07, -2.32, 1.89)
ob_top_tab_e.scale = (1.25, 2.5, 0.09)
_vg = ob_top_tab_e.vertex_groups.new(name='plane')
ob_leg_002.location = (2.14, 4.47e-08, 5.96e-08)
ob_leg_002.rotation_euler = (3.725e-09, 3.725e-09, 3.142)
ob_leg_002.scale = (0.18, 0.18, 0.9)
ob_leg_002.lock_rotations_4d = False
ob_leg_002.empty_display_type = 'ARROWS'
ob_leg_002.lineart.crease_threshold = 0.0
_m = ob_leg_002.modifiers.new('Smooth by Angle', 'NODES')
_m.node_group = ng_smooth_by_angle
_gi = [s.identifier for s in ng_smooth_by_angle.interface.items_tree if s.item_type == 'SOCKET' and s.in_out == 'INPUT']
_m[_gi[1]] = 0.548  # Angle
_m.use_pin_to_last = True
_m.show_group_selector = False
ob_leg_004.location = (0.0, -4.64, 0.0)
ob_leg_004.rotation_euler = (3.725e-09, 3.725e-09, 3.142)
ob_leg_004.scale = (0.18, 0.18, 0.9)
ob_leg_004.lock_rotations_4d = False
ob_leg_004.empty_display_type = 'ARROWS'
ob_leg_004.lineart.crease_threshold = 0.0
_m = ob_leg_004.modifiers.new('Smooth by Angle', 'NODES')
_m.node_group = ng_smooth_by_angle
_gi = [s.identifier for s in ng_smooth_by_angle.interface.items_tree if s.item_type == 'SOCKET' and s.in_out == 'INPUT']
_m[_gi[1]] = 0.548  # Angle
_m.use_pin_to_last = True
_m.show_group_selector = False
ob_leg_006.location = (2.14, -4.64, 5.96e-08)
ob_leg_006.rotation_euler = (3.725e-09, 3.725e-09, 3.142)
ob_leg_006.scale = (0.18, 0.18, 0.9)
ob_leg_006.lock_rotations_4d = False
ob_leg_006.empty_display_type = 'ARROWS'
ob_leg_006.lineart.crease_threshold = 0.0
_m = ob_leg_006.modifiers.new('Smooth by Angle', 'NODES')
_m.node_group = ng_smooth_by_angle
_gi = [s.identifier for s in ng_smooth_by_angle.interface.items_tree if s.item_type == 'SOCKET' and s.in_out == 'INPUT']
_m[_gi[1]] = 0.548  # Angle
_m.use_pin_to_last = True
_m.show_group_selector = False
ob_0.location = (0.0, 0.0, 0.0)

# ---- collection membership
col_collection.objects.link(ob_leg)
col_collection.objects.link(ob_light)
col_collection.objects.link(ob_camera)
col_collection.objects.link(ob_top_tab_e)
col_collection.objects.link(ob_leg_002)
col_collection.objects.link(ob_leg_004)
col_collection.objects.link(ob_leg_006)
col_collection.objects.link(ob_0)

# ---- scene / render settings (as saved in the file)
scene.camera = ob_camera
scene.frame_start = 1; scene.frame_end = 250; scene.frame_set(9)
scene.render.engine = 'BLENDER_EEVEE_NEXT'
bpy.context.view_layer.update()
